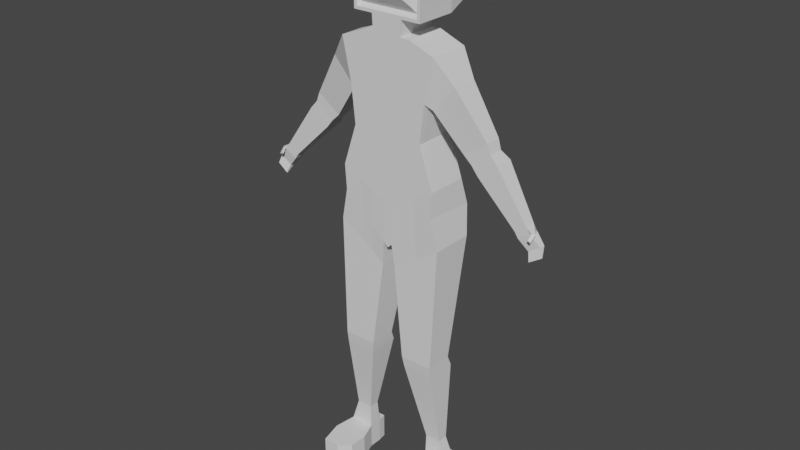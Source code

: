 # Source: blenderDefault.blend  (saved by Blender 2.80.75; exported with 4.5.12 LTS)
import bpy
from mathutils import Matrix  # noqa: F401  (used for matrix-valued properties, if any)

bpy.ops.wm.read_factory_settings(use_empty=True)
scene = bpy.context.scene
scene.name = 'Scene'

# ---- collections
col_collection = bpy.data.collections.new('Collection'); scene.collection.children.link(col_collection)

# ---- materials (node trees are filled in below, after node groups)
mat_none = bpy.data.materials.new('None')
mat_none.roughness = 1.0

# ---- material node trees
mat_none.use_nodes = True; mat_none.node_tree.nodes.clear()
_N = mat_none.node_tree.nodes; _L = mat_none.node_tree.links
n0 = _N.new('ShaderNodeBsdfPrincipled'); n0.name = 'Principled BSDF'; n0.location = (1200, 0)
n0.distribution = 'GGX'
n0.subsurface_method = 'RANDOM_WALK_SKIN'
n0.inputs[2].default_value = 1.0
n0.inputs[3].default_value = 1.45
n0.inputs[13].default_value = 0.8
n0.inputs[27].default_value = (0.0, 0.0, 0.0, 1.0)
n0.inputs[28].default_value = 1.0
n1 = _N.new('ShaderNodeOutputMaterial'); n1.name = 'Material Output'; n1.location = (1500, 0)
_L.new(n0.outputs[0], n1.inputs[0])
n1.is_active_output = True

# ---- world
world_world = bpy.data.worlds.new('World'); scene.world = world_world
world_world.use_nodes = True; world_world.node_tree.nodes.clear()
_N = world_world.node_tree.nodes; _L = world_world.node_tree.links
n0 = _N.new('ShaderNodeOutputWorld'); n0.name = 'World Output'; n0.location = (300, 300)
n1 = _N.new('ShaderNodeBackground'); n1.name = 'Background'; n1.location = (10, 300)
n1.inputs[0].default_value = (0.05088, 0.05088, 0.05088, 1.0)
_L.new(n1.outputs[0], n0.inputs[0])
n0.is_active_output = True
world_world.color = (0.05088, 0.05088, 0.05088)
world_world.use_sun_shadow = False
world_world.sun_shadow_jitter_overblur = 0.0

# ---- meshes
me_cube_cube_001 = bpy.data.meshes.new('Cube_Cube.001')
me_cube_cube_001.from_pydata([(0.4018, 2.759, 0.1726), (0.3009, 3.312, 0.1733), (0.4443, 2.759, -0.2159), (0.3009, 3.312, -0.1733), (0.4152, 2.966, -0.1759), (0.4152, 2.966, 0.1733), (0.4106, 3.972, 0.1733), (0.4106, 3.972, -0.1733), (0.19, 3.312, -0.1733), (0.2474, 2.62, 0.1639), (0.2474, 2.653, -0.2802), (0.19, 3.312, 0.1733), (0.2622, 2.884, 0.1733), (0.2622, 2.922, -0.2072), (0.2026, 4.054, -0.1733), (0.2026, 4.054, 0.1733), (0.3344, 3.623, -0.1733), (0.3344, 3.623, 0.1733), (0.2203, 3.639, 0.1733), (0.2203, 3.639, -0.1733), (0.5504, 3.776, 0.1083), (0.5504, 3.776, -0.1083), (0.367, 3.564, -0.1083), (0.367, 3.564, 0.1083), (1.142, 2.884, 0.04387), (1.142, 2.884, -0.04387), (1.046, 2.823, -0.04387), (1.046, 2.823, 0.04387), (0.8156, 3.331, -0.08229), (0.66, 3.21, -0.08229), (0.8156, 3.331, 0.041), (0.66, 3.21, 0.041), (0.5921, 3.272, -0.09266), (0.5921, 3.272, 0.04253), (0.7855, 3.409, -0.09266), (0.7855, 3.409, 0.04253), (0.875, 3.265, -0.1159), (0.875, 3.265, 0.04247), (0.7141, 3.143, -0.1159), (0.7141, 3.143, 0.04247), (0.0394, 2.491, -0.1836), (0.03025, 3.312, 0.1733), (0.04175, 2.769, 0.1733), (0.0322, 4.054, 0.1733), (0.03025, 3.312, -0.1733), (0.0394, 2.429, 0.1733), (0.04175, 2.869, -0.2116), (0.0322, 4.054, -0.1733), (0.03508, 3.639, 0.1733), (0.03508, 3.639, -0.1733), (0.4264, 1.477, 0.1805), (0.4264, 1.477, -0.0451), (0.317, 1.477, 0.1805), (0.1484, 1.477, 0.1805), (0.317, 1.477, -0.0451), (0.1484, 1.477, -0.0451), (0.46, 2.499, -0.2016), (0.2627, 2.37, -0.1995), (0.46, 2.499, 0.1603), (0.05592, 2.229, -0.1605), (0.05592, 2.229, 0.1605), (0.2627, 2.37, 0.1604), (0.4977, 0.5134, 0.0536), (0.4977, 0.5134, -0.0536), (0.3756, 0.5134, 0.0536), (0.2955, 0.5134, 0.0536), (0.3756, 0.5134, -0.0536), (0.2955, 0.5134, -0.0536), (0.4977, 0.3021, 0.0536), (0.4977, 0.3021, -0.0536), (0.3756, 0.3021, 0.0536), (0.2955, 0.3021, 0.0536), (0.3756, 0.3021, -0.0536), (0.2955, 0.3021, -0.0536), (0.3225, 1.387, -0.0855), (0.1621, 1.387, -0.0855), (0.4265, 1.387, -0.0855), (0.3225, 1.387, 0.1686), (0.4265, 1.387, 0.1686), (0.1621, 1.387, 0.1686), (0.1139, 3.312, -0.1733), (0.1484, 2.529, 0.1683), (0.1572, 2.896, -0.2093), (0.1213, 4.054, -0.1733), (0.1321, 3.639, -0.1733), (0.1484, 2.576, -0.2342), (0.1139, 3.312, 0.1733), (0.1572, 2.829, 0.1733), (0.1213, 4.054, 0.1733), (0.1321, 3.639, 0.1733), (0.2367, 1.477, 0.1805), (0.2367, 1.477, -0.0451), (0.1642, 2.303, 0.1604), (0.1642, 2.303, -0.1809), (0.3375, 0.5134, 0.0536), (0.3375, 0.5134, -0.0536), (0.3375, 0.3021, 0.0536), (0.3375, 0.3021, -0.0536), (0.2461, 1.387, 0.1686), (0.2461, 1.387, -0.0855), (0.0322, 4.206, 0.1733), (0.1296, 4.206, 0.1733), (0.0322, 4.181, -0.1733), (0.1296, 4.181, -0.1733), (0.0322, 4.723, 0.1733), (0.1296, 4.723, 0.1733), (0.0322, 4.747, -0.1733), (0.1296, 4.747, -0.1733), (0.2929, 4.181, -0.1733), (0.2929, 4.747, -0.1733), (0.2685, 4.206, 0.1733), (0.2685, 4.723, 0.1733), (0.2552, 4.241, -0.3808), (0.2552, 4.688, -0.3808), (0.04937, 4.241, -0.3808), (0.1263, 4.241, -0.3808), (0.1263, 4.688, -0.3808), (0.04937, 4.688, -0.3808), (0.0322, 4.747, 0.1733), (0.0322, 4.181, 0.1733), (0.1296, 4.181, 0.1733), (0.1296, 4.747, 0.1733), (0.2929, 4.747, 0.1733), (0.2929, 4.181, 0.1733), (0.1271, 4.694, 0.1425), (0.1271, 4.235, 0.1425), (0.04067, 4.694, 0.1425), (0.04067, 4.235, 0.1425), (0.2504, 4.694, 0.1425), (0.2504, 4.235, 0.1425), (0.1224, 4.646, 0.1771), (0.1224, 4.283, 0.1771), (0.05406, 4.646, 0.1771), (0.05406, 4.283, 0.1771), (0.2198, 4.646, 0.1771), (0.2198, 4.283, 0.1771), (0.09589, 4.584, 0.2181), (0.09589, 4.345, 0.2181), (0.05087, 4.584, 0.2181), (0.05087, 4.345, 0.2181), (0.1601, 4.584, 0.2181), (0.1601, 4.345, 0.2181), (1.17, 2.839, -0.04387), (1.17, 2.839, 0.04387), (1.075, 2.778, 0.04387), (1.075, 2.778, -0.04387), (1.272, 2.686, 0.02762), (1.272, 2.687, 0.03932), (1.176, 2.628, 0.04954), (1.176, 2.627, 0.03785), (1.205, 2.804, 0.08691), (1.184, 2.815, 0.08722), (1.2, 2.793, 0.07759), (1.178, 2.805, 0.07791), (1.25, 2.755, -0.02324), (1.154, 2.694, -0.02324), (1.25, 2.755, 0.02324), (1.154, 2.694, 0.02324), (1.211, 2.849, 0.0335), (1.205, 2.829, 0.0285), (1.181, 2.838, 0.0481), (1.187, 2.857, 0.0531), (0.3756, 0.5134, 0.4352), (0.4753, 0.5134, 0.4352), (0.3375, 0.5134, 0.4352), (0.3756, 0.3021, 0.4352), (0.4753, 0.3021, 0.4352), (0.3375, 0.3021, 0.4352), (0.2452, 0.3021, 0.3593), (0.2452, 0.5134, 0.3593), (0.361, 0.7111, -0.03379), (0.4336, 0.7111, -0.03379), (0.361, 0.7111, 0.0526), (0.3005, 0.7111, -0.03379), (0.4336, 0.7111, 0.0526), (0.3005, 0.7111, 0.0526), (0.3322, 0.7111, 0.0526), (0.3322, 0.7111, -0.03379), (0.378, 0.5134, 0.2444), (0.3287, 0.5134, 0.2444), (0.5215, 0.3021, 0.2444), (0.378, 0.3021, 0.2444), (0.3287, 0.3021, 0.2444), (0.2418, 0.3021, 0.2064), (0.2418, 0.5134, 0.2064), (0.5215, 0.5134, 0.2444), (0.4799, 0.5134, -0.1273), (0.3758, 0.5134, -0.1273), (0.4799, 0.3021, -0.1273), (0.3432, 0.5134, -0.1273), (0.3074, 0.5134, -0.1273), (0.3758, 0.3021, -0.1273), (0.3432, 0.3021, -0.1273), (0.3074, 0.3021, -0.1273), (-0.4018, 2.759, 0.1726), (-0.3009, 3.312, 0.1733), (-0.4443, 2.759, -0.2159), (-0.3009, 3.312, -0.1733), (0.0, 2.486, -0.1623), (0.0, 3.312, -0.1733), (0.0, 2.393, 0.1733), (0.0, 3.312, 0.1733), (-0.4152, 2.966, -0.1759), (-0.4152, 2.966, 0.1733), (0.0, 2.746, 0.1733), (0.0, 2.843, -0.203), (-0.4106, 3.972, 0.1733), (-0.4106, 3.972, -0.1733), (0.0, 4.054, -0.1733), (0.0, 4.054, 0.1733), (-0.19, 3.312, -0.1733), (-0.2474, 2.62, 0.1639), (-0.2474, 2.653, -0.2802), (-0.19, 3.312, 0.1733), (-0.2622, 2.884, 0.1733), (-0.2622, 2.922, -0.2072), (-0.2026, 4.054, -0.1733), (-0.2026, 4.054, 0.1733), (0.0, 3.639, -0.1733), (-0.3344, 3.623, -0.1733), (-0.3344, 3.623, 0.1733), (0.0, 3.639, 0.1733), (-0.2203, 3.639, 0.1733), (-0.2203, 3.639, -0.1733), (-0.5504, 3.776, 0.1083), (-0.5504, 3.776, -0.1083), (-0.367, 3.564, -0.1083), (-0.367, 3.564, 0.1083), (-1.142, 2.884, 0.04387), (-1.142, 2.884, -0.04387), (-1.046, 2.823, -0.04387), (-1.046, 2.823, 0.04387), (-0.8156, 3.331, -0.08229), (-0.66, 3.21, -0.08229), (-0.8156, 3.331, 0.041), (-0.66, 3.21, 0.041), (-0.5921, 3.272, -0.09266), (-0.5921, 3.272, 0.04253), (-0.7855, 3.409, -0.09266), (-0.7855, 3.409, 0.04253), (-0.875, 3.265, -0.1159), (-0.875, 3.265, 0.04247), (-0.7141, 3.143, -0.1159), (-0.7141, 3.143, 0.04247), (-0.0394, 2.491, -0.1836), (-0.03025, 3.312, 0.1733), (-0.04175, 2.769, 0.1733), (-0.0322, 4.054, 0.1733), (-0.03025, 3.312, -0.1733), (-0.0394, 2.429, 0.1733), (-0.04175, 2.869, -0.2116), (-0.0322, 4.054, -0.1733), (-0.03508, 3.639, 0.1733), (-0.03508, 3.639, -0.1733), (-0.4264, 1.477, 0.1805), (-0.4264, 1.477, -0.0451), (-0.317, 1.477, 0.1805), (-0.1484, 1.477, 0.1805), (-0.317, 1.477, -0.0451), (-0.1484, 1.477, -0.0451), (-0.46, 2.499, -0.2016), (-0.2627, 2.37, -0.1995), (-0.46, 2.499, 0.1603), (-0.05592, 2.229, -0.1605), (-0.05592, 2.229, 0.1605), (-0.2627, 2.37, 0.1604), (-0.4977, 0.5134, 0.0536), (-0.4977, 0.5134, -0.0536), (-0.3756, 0.5134, 0.0536), (-0.2955, 0.5134, 0.0536), (-0.3756, 0.5134, -0.0536), (-0.2955, 0.5134, -0.0536), (-0.4977, 0.3021, 0.0536), (-0.4977, 0.3021, -0.0536), (-0.3756, 0.3021, 0.0536), (-0.2955, 0.3021, 0.0536), (-0.3756, 0.3021, -0.0536), (-0.2955, 0.3021, -0.0536), (-0.3225, 1.387, -0.0855), (-0.1621, 1.387, -0.0855), (-0.4265, 1.387, -0.0855), (-0.3225, 1.387, 0.1686), (-0.4265, 1.387, 0.1686), (-0.1621, 1.387, 0.1686), (-0.1139, 3.312, -0.1733), (-0.1484, 2.529, 0.1683), (-0.1572, 2.896, -0.2093), (-0.1213, 4.054, -0.1733), (-0.1321, 3.639, -0.1733), (-0.1484, 2.576, -0.2342), (-0.1139, 3.312, 0.1733), (-0.1572, 2.829, 0.1733), (-0.1213, 4.054, 0.1733), (-0.1321, 3.639, 0.1733), (-0.2367, 1.477, 0.1805), (-0.2367, 1.477, -0.0451), (-0.1642, 2.303, 0.1604), (-0.1642, 2.303, -0.1809), (-0.3375, 0.5134, 0.0536), (-0.3375, 0.5134, -0.0536), (-0.3375, 0.3021, 0.0536), (-0.3375, 0.3021, -0.0536), (-0.2461, 1.387, 0.1686), (-0.2461, 1.387, -0.0855), (-0.0322, 4.206, 0.1733), (0.0, 4.206, 0.1733), (0.0, 4.181, -0.1733), (-0.1296, 4.206, 0.1733), (-0.0322, 4.181, -0.1733), (-0.1296, 4.181, -0.1733), (-0.0322, 4.723, 0.1733), (0.0, 4.723, 0.1733), (0.0, 4.747, -0.1733), (-0.1296, 4.723, 0.1733), (-0.0322, 4.747, -0.1733), (-0.1296, 4.747, -0.1733), (-0.2929, 4.181, -0.1733), (-0.2929, 4.747, -0.1733), (-0.2685, 4.206, 0.1733), (-0.2685, 4.723, 0.1733), (-0.2552, 4.241, -0.3808), (-0.2552, 4.688, -0.3808), (0.0, 4.241, -0.3808), (-0.04937, 4.241, -0.3808), (-0.1263, 4.241, -0.3808), (-0.1263, 4.688, -0.3808), (0.0, 4.688, -0.3808), (-0.04937, 4.688, -0.3808), (-0.0322, 4.747, 0.1733), (0.0, 4.747, 0.1733), (-0.0322, 4.181, 0.1733), (0.0, 4.181, 0.1733), (-0.1296, 4.181, 0.1733), (-0.1296, 4.747, 0.1733), (-0.2929, 4.747, 0.1733), (-0.2929, 4.181, 0.1733), (-0.1271, 4.694, 0.1425), (-0.1271, 4.235, 0.1425), (-0.04067, 4.694, 0.1425), (-0.04067, 4.235, 0.1425), (0.0, 4.694, 0.1425), (0.0, 4.235, 0.1425), (-0.2504, 4.694, 0.1425), (-0.2504, 4.235, 0.1425), (-0.1224, 4.646, 0.1771), (-0.1224, 4.283, 0.1771), (-0.05406, 4.646, 0.1771), (-0.05406, 4.283, 0.1771), (0.0, 4.646, 0.1771), (0.0, 4.283, 0.1771), (-0.2198, 4.646, 0.1771), (-0.2198, 4.283, 0.1771), (-0.09589, 4.584, 0.2181), (-0.09589, 4.345, 0.2181), (-0.05087, 4.584, 0.2181), (-0.05087, 4.345, 0.2181), (0.0, 4.584, 0.2181), (0.0, 4.345, 0.2181), (-0.1601, 4.584, 0.2181), (-0.1601, 4.345, 0.2181), (-1.17, 2.839, -0.04387), (-1.17, 2.839, 0.04387), (-1.075, 2.778, 0.04387), (-1.075, 2.778, -0.04387), (-1.272, 2.686, 0.02762), (-1.272, 2.687, 0.03932), (-1.176, 2.628, 0.04954), (-1.176, 2.627, 0.03785), (-1.205, 2.804, 0.08691), (-1.184, 2.815, 0.08722), (-1.2, 2.793, 0.07759), (-1.178, 2.805, 0.07791), (-1.25, 2.755, -0.02324), (-1.154, 2.694, -0.02324), (-1.25, 2.755, 0.02324), (-1.154, 2.694, 0.02324), (-1.211, 2.849, 0.0335), (-1.205, 2.829, 0.0285), (-1.181, 2.838, 0.0481), (-1.187, 2.857, 0.0531), (-0.3756, 0.5134, 0.4352), (-0.4753, 0.5134, 0.4352), (-0.3375, 0.5134, 0.4352), (-0.3756, 0.3021, 0.4352), (-0.4753, 0.3021, 0.4352), (-0.3375, 0.3021, 0.4352), (-0.2452, 0.3021, 0.3593), (-0.2452, 0.5134, 0.3593), (-0.361, 0.7111, -0.03379), (-0.4336, 0.7111, -0.03379), (-0.361, 0.7111, 0.0526), (-0.3005, 0.7111, -0.03379), (-0.4336, 0.7111, 0.0526), (-0.3005, 0.7111, 0.0526), (-0.3322, 0.7111, 0.0526), (-0.3322, 0.7111, -0.03379), (-0.378, 0.5134, 0.2444), (-0.3287, 0.5134, 0.2444), (-0.5215, 0.3021, 0.2444), (-0.378, 0.3021, 0.2444), (-0.3287, 0.3021, 0.2444), (-0.2418, 0.3021, 0.2064), (-0.2418, 0.5134, 0.2064), (-0.5215, 0.5134, 0.2444), (-0.4799, 0.5134, -0.1273), (-0.3758, 0.5134, -0.1273), (-0.4799, 0.3021, -0.1273), (-0.3432, 0.5134, -0.1273), (-0.3074, 0.5134, -0.1273), (-0.3758, 0.3021, -0.1273), (-0.3432, 0.3021, -0.1273), (-0.3074, 0.3021, -0.1273)], [], [(13, 8, 3, 4), (4, 3, 1, 5), (56, 58, 50, 51), (49, 218, 208, 47), (42, 41, 201, 204), (45, 42, 204, 200), (2, 4, 5, 0), (10, 13, 4, 2), (209, 43, 119, 331), (18, 17, 6, 15), (17, 16, 22, 23), (89, 18, 15, 88), (7, 14, 15, 6), (85, 82, 13, 10), (0, 5, 12, 9), (5, 1, 11, 12), (16, 19, 14, 7), (57, 56, 51, 54), (82, 80, 8, 13), (3, 8, 19, 16), (86, 11, 18, 89), (1, 3, 16, 17), (11, 1, 17, 18), (44, 199, 218, 49), (38, 36, 25, 26), (6, 17, 23, 20), (7, 6, 20, 21), (16, 7, 21, 22), (24, 27, 144, 143), (36, 37, 24, 25), (39, 38, 26, 27), (37, 39, 27, 24), (35, 33, 31, 30), (33, 32, 29, 31), (34, 35, 30, 28), (32, 34, 28, 29), (22, 21, 34, 32), (21, 20, 35, 34), (23, 22, 32, 33), (20, 23, 33, 35), (30, 31, 39, 37), (31, 29, 38, 39), (28, 30, 37, 36), (29, 28, 36, 38), (80, 44, 49, 84), (201, 41, 48, 221), (205, 199, 44, 46), (198, 40, 45, 200), (198, 205, 46, 40), (221, 48, 43, 209), (47, 208, 306, 102), (81, 87, 42, 45), (87, 86, 41, 42), (84, 49, 47, 83), (170, 171, 63, 66), (177, 170, 66, 95), (60, 59, 55, 53), (93, 57, 54, 91), (58, 61, 52, 50), (92, 60, 53, 90), (81, 45, 60, 92), (0, 9, 61, 58), (85, 10, 57, 93), (45, 40, 59, 60), (10, 2, 56, 57), (2, 0, 58, 56), (182, 181, 165, 167), (69, 72, 191, 188), (174, 172, 64, 62), (175, 173, 67, 65), (176, 175, 65, 94), (171, 174, 62, 63), (72, 69, 68, 70), (97, 72, 70, 96), (65, 67, 73, 71), (181, 180, 166, 165), (63, 62, 68, 69), (63, 69, 188, 186), (51, 50, 78, 76), (90, 53, 79, 98), (53, 55, 75, 79), (50, 52, 77, 78), (91, 54, 74, 99), (54, 51, 76, 74), (55, 91, 99, 75), (52, 90, 98, 77), (97, 73, 193, 192), (178, 179, 164, 162), (73, 97, 96, 71), (172, 176, 94, 64), (40, 85, 93, 59), (9, 81, 92, 61), (61, 92, 90, 52), (59, 93, 91, 55), (173, 177, 95, 67), (19, 84, 83, 14), (12, 11, 86, 87), (9, 12, 87, 81), (14, 83, 88, 15), (8, 80, 84, 19), (41, 86, 89, 48), (46, 44, 80, 82), (40, 46, 82, 85), (48, 89, 88, 43), (105, 104, 126, 124), (120, 103, 108, 123), (43, 88, 120, 119), (83, 47, 102, 103), (88, 83, 103, 120), (106, 312, 329, 118), (107, 106, 118, 121), (101, 110, 129, 125), (106, 107, 116, 117), (107, 109, 113, 116), (123, 108, 109, 122), (107, 121, 122, 109), (108, 103, 115, 112), (104, 311, 340, 126), (115, 114, 117, 116), (114, 322, 326, 117), (115, 116, 113, 112), (103, 102, 114, 115), (102, 306, 322, 114), (312, 106, 117, 326), (109, 108, 112, 113), (311, 104, 118, 329), (100, 305, 331, 119), (101, 100, 119, 120), (104, 105, 121, 118), (111, 110, 123, 122), (110, 101, 120, 123), (105, 111, 122, 121), (126, 340, 348, 132), (127, 125, 131, 133), (129, 128, 134, 135), (305, 100, 127, 341), (111, 105, 124, 128), (110, 111, 128, 129), (100, 101, 125, 127), (130, 132, 138, 136), (131, 135, 141, 137), (132, 348, 356, 138), (125, 129, 135, 131), (124, 126, 132, 130), (341, 127, 133, 349), (128, 124, 130, 134), (139, 137, 136, 138), (357, 139, 138, 356), (136, 137, 141, 140), (349, 133, 139, 357), (134, 130, 136, 140), (135, 134, 140, 141), (133, 131, 137, 139), (155, 154, 146, 149), (26, 25, 142, 145), (159, 158, 150, 152), (27, 26, 145, 144), (148, 149, 146, 147), (154, 156, 147, 146), (157, 155, 149, 148), (156, 157, 148, 147), (150, 151, 153, 152), (160, 159, 152, 153), (158, 161, 151, 150), (161, 160, 153, 151), (143, 144, 157, 156), (144, 145, 155, 157), (142, 143, 156, 154), (145, 142, 154, 155), (24, 143, 160, 161), (25, 24, 161, 158), (143, 142, 159, 160), (142, 25, 158, 159), (163, 162, 165, 166), (164, 169, 168, 167), (162, 164, 167, 165), (184, 183, 168, 169), (185, 178, 162, 163), (180, 185, 163, 166), (183, 182, 167, 168), (179, 184, 169, 164), (75, 99, 177, 173), (77, 98, 176, 172), (76, 78, 174, 171), (98, 79, 175, 176), (79, 75, 173, 175), (78, 77, 172, 174), (99, 74, 170, 177), (74, 76, 171, 170), (94, 65, 184, 179), (71, 96, 182, 183), (68, 62, 185, 180), (62, 64, 178, 185), (65, 71, 183, 184), (64, 94, 179, 178), (70, 68, 180, 181), (96, 70, 181, 182), (187, 186, 188, 191), (189, 187, 191, 192), (190, 189, 192, 193), (73, 67, 190, 193), (72, 97, 192, 191), (95, 66, 187, 189), (67, 95, 189, 190), (66, 63, 186, 187), (215, 202, 197, 210), (202, 203, 195, 197), (260, 255, 254, 262), (253, 251, 208, 218), (246, 204, 201, 245), (249, 200, 204, 246), (196, 194, 203, 202), (212, 196, 202, 215), (209, 331, 330, 247), (222, 217, 206, 220), (220, 227, 226, 219), (293, 292, 217, 222), (207, 206, 217, 216), (289, 212, 215, 286), (194, 211, 214, 203), (203, 214, 213, 195), (219, 207, 216, 223), (261, 258, 255, 260), (286, 215, 210, 284), (197, 219, 223, 210), (290, 293, 222, 213), (195, 220, 219, 197), (213, 222, 220, 195), (248, 253, 218, 199), (242, 230, 229, 240), (206, 224, 227, 220), (207, 225, 224, 206), (219, 226, 225, 207), (228, 361, 362, 231), (240, 229, 228, 241), (243, 231, 230, 242), (241, 228, 231, 243), (239, 234, 235, 237), (237, 235, 233, 236), (238, 232, 234, 239), (236, 233, 232, 238), (226, 236, 238, 225), (225, 238, 239, 224), (227, 237, 236, 226), (224, 239, 237, 227), (234, 241, 243, 235), (235, 243, 242, 233), (232, 240, 241, 234), (233, 242, 240, 232), (284, 288, 253, 248), (201, 221, 252, 245), (205, 250, 248, 199), (198, 200, 249, 244), (198, 244, 250, 205), (221, 209, 247, 252), (251, 308, 306, 208), (285, 249, 246, 291), (291, 246, 245, 290), (288, 287, 251, 253), (388, 270, 267, 389), (395, 299, 270, 388), (264, 257, 259, 263), (297, 295, 258, 261), (262, 254, 256, 265), (296, 294, 257, 264), (285, 296, 264, 249), (194, 262, 265, 211), (289, 297, 261, 212), (249, 264, 263, 244), (212, 261, 260, 196), (196, 260, 262, 194), (400, 385, 383, 399), (273, 406, 409, 276), (392, 266, 268, 390), (393, 269, 271, 391), (394, 298, 269, 393), (389, 267, 266, 392), (276, 274, 272, 273), (301, 300, 274, 276), (269, 275, 277, 271), (399, 383, 384, 398), (267, 273, 272, 266), (267, 404, 406, 273), (255, 280, 282, 254), (294, 302, 283, 257), (257, 283, 279, 259), (254, 282, 281, 256), (295, 303, 278, 258), (258, 278, 280, 255), (259, 279, 303, 295), (256, 281, 302, 294), (301, 410, 411, 277), (396, 380, 382, 397), (277, 275, 300, 301), (390, 268, 298, 394), (244, 263, 297, 289), (211, 265, 296, 285), (265, 256, 294, 296), (263, 259, 295, 297), (391, 271, 299, 395), (223, 216, 287, 288), (214, 291, 290, 213), (211, 285, 291, 214), (216, 217, 292, 287), (210, 223, 288, 284), (245, 252, 293, 290), (250, 286, 284, 248), (244, 289, 286, 250), (252, 247, 292, 293), (313, 336, 338, 310), (332, 335, 316, 309), (247, 330, 332, 292), (287, 309, 308, 251), (292, 332, 309, 287), (314, 328, 329, 312), (315, 333, 328, 314), (307, 337, 343, 318), (314, 327, 325, 315), (315, 325, 321, 317), (335, 334, 317, 316), (315, 317, 334, 333), (316, 320, 324, 309), (310, 338, 340, 311), (324, 325, 327, 323), (323, 327, 326, 322), (324, 320, 321, 325), (309, 324, 323, 308), (308, 323, 322, 306), (312, 326, 327, 314), (317, 321, 320, 316), (311, 329, 328, 310), (304, 330, 331, 305), (307, 332, 330, 304), (310, 328, 333, 313), (319, 334, 335, 318), (318, 335, 332, 307), (313, 333, 334, 319), (338, 346, 348, 340), (339, 347, 345, 337), (343, 351, 350, 342), (305, 341, 339, 304), (319, 342, 336, 313), (318, 343, 342, 319), (304, 339, 337, 307), (344, 352, 354, 346), (345, 353, 359, 351), (346, 354, 356, 348), (337, 345, 351, 343), (336, 344, 346, 338), (341, 349, 347, 339), (342, 350, 344, 336), (355, 354, 352, 353), (357, 356, 354, 355), (352, 358, 359, 353), (349, 357, 355, 347), (350, 358, 352, 344), (351, 359, 358, 350), (347, 355, 353, 345), (373, 367, 364, 372), (230, 363, 360, 229), (377, 370, 368, 376), (231, 362, 363, 230), (366, 365, 364, 367), (372, 364, 365, 374), (375, 366, 367, 373), (374, 365, 366, 375), (368, 370, 371, 369), (378, 371, 370, 377), (376, 368, 369, 379), (379, 369, 371, 378), (361, 374, 375, 362), (362, 375, 373, 363), (360, 372, 374, 361), (363, 373, 372, 360), (228, 379, 378, 361), (229, 376, 379, 228), (361, 378, 377, 360), (360, 377, 376, 229), (381, 384, 383, 380), (382, 385, 386, 387), (380, 383, 385, 382), (402, 387, 386, 401), (403, 381, 380, 396), (398, 384, 381, 403), (401, 386, 385, 400), (397, 382, 387, 402), (279, 391, 395, 303), (281, 390, 394, 302), (280, 389, 392, 282), (302, 394, 393, 283), (283, 393, 391, 279), (282, 392, 390, 281), (303, 395, 388, 278), (278, 388, 389, 280), (298, 397, 402, 269), (275, 401, 400, 300), (272, 398, 403, 266), (266, 403, 396, 268), (269, 402, 401, 275), (268, 396, 397, 298), (274, 399, 398, 272), (300, 400, 399, 274), (405, 409, 406, 404), (407, 410, 409, 405), (408, 411, 410, 407), (277, 411, 408, 271), (276, 409, 410, 301), (299, 407, 405, 270), (271, 408, 407, 299), (270, 405, 404, 267)])
me_cube_cube_001.materials.append(mat_none)
me_cube_cube_001.use_mirror_x = True
me_cube_cube_001.update()
me_cube_cube_001.normals_split_custom_set([tuple(v) for v in zip(*[iter([0.105, 0.07583, -0.9916, 0.105, 0.07583, -0.9916, 0.105, 0.07583, -0.9916, 0.105, 0.07583, -0.9916, 0.9495, 0.3137, 0.0, 0.9495, 0.3137, 0.0, 0.9495, 0.3137, 0.0, 0.9495, 0.3137, 0.0, 0.9995, -0.03288, 0.0, 0.9995, -0.03288, 0.0, 0.9995, -0.03288, 0.0, 0.9995, -0.03288, 0.0, 0.0, 2.406e-06, -1.0, 0.0, 2.406e-06, -1.0, 0.0, 2.406e-06, -1.0, 0.0, 2.406e-06, -1.0, 0.0, 0.0, 1.0, 0.0, 0.0, 1.0, 0.0, 0.0, 1.0, 0.0, 0.0, 1.0, 0.0, 0.0, 1.0, 0.0, 0.0, 1.0, 0.0, 0.0, 1.0, 0.0, 0.0, 1.0, 0.9978, 0.03195, 0.05751, 0.9978, 0.03195, 0.05751, 0.9978, 0.03195, 0.05751, 0.9978, 0.03195, 0.05751, 0.162, 0.2331, -0.9589, 0.162, 0.2331, -0.9589, 0.162, 0.2331, -0.9589, 0.162, 0.2331, -0.9589, 0.0, 0.0, 1.0, 0.0, 0.0, 1.0, 0.0, 0.0, 1.0, 0.0, 0.0, 1.0, -1.48e-08, 0.0, 1.0, -1.48e-08, 0.0, 1.0, -1.48e-08, 0.0, 1.0, -1.48e-08, 0.0, 1.0, -0.8736, -0.4867, 0.0, -0.8736, -0.4867, 0.0, -0.8736, -0.4867, 0.0, -0.8736, -0.4867, 0.0, 0.0, 0.0, 1.0, 0.0, 0.0, 1.0, 0.0, 0.0, 1.0, 0.0, 0.0, 1.0, 0.3672, 0.9301, 0.0, 0.3672, 0.9301, 0.0, 0.3672, 0.9301, 0.0, 0.3672, 0.9301, 0.0, -0.2874, 0.1685, -0.9429, -0.2874, 0.1685, -0.9429, -0.2874, 0.1685, -0.9429, -0.2874, 0.1685, -0.9429, -0.01355, -0.02064, 0.9997, -0.01355, -0.02064, 0.9997, -0.01355, -0.02064, 0.9997, -0.01355, -0.02064, 0.9997, 0.0, 0.0, 1.0, 0.0, 0.0, 1.0, 0.0, 0.0, 1.0, 0.0, 0.0, 1.0, 7.697e-07, 2.555e-06, -1.0, 7.697e-07, 2.555e-06, -1.0, 7.697e-07, 2.555e-06, -1.0, 7.697e-07, 2.555e-06, -1.0, 0.06011, -0.1594, -0.9854, 0.06011, -0.1594, -0.9854, 0.06011, -0.1594, -0.9854, 0.06011, -0.1594, -0.9854, -0.0005679, 0.08642, -0.9963, -0.0005679, 0.08642, -0.9963, -0.0005679, 0.08642, -0.9963, -0.0005679, 0.08642, -0.9963, 3.222e-08, 0.0, -1.0, 3.222e-08, 0.0, -1.0, 3.222e-08, 0.0, -1.0, 3.222e-08, 0.0, -1.0, 0.0, 0.0, 1.0, 0.0, 0.0, 1.0, 0.0, 0.0, 1.0, 0.0, 0.0, 1.0, 0.9943, -0.1069, 0.0, 0.9943, -0.1069, 0.0, 0.9943, -0.1069, 0.0, 0.9943, -0.1069, 0.0, 3.222e-08, 0.0, 1.0, 3.222e-08, 0.0, 1.0, 3.222e-08, 0.0, 1.0, 3.222e-08, 0.0, 1.0, 0.0, 0.0, -1.0, 0.0, 0.0, -1.0, 0.0, 0.0, -1.0, 0.0, 0.0, -1.0, 0.09029, -0.1261, -0.9879, 0.09029, -0.1261, -0.9879, 0.09029, -0.1261, -0.9879, 0.09029, -0.1261, -0.9879, 0.4015, -0.186, 0.8968, 0.4015, -0.186, 0.8968, 0.4015, -0.186, 0.8968, 0.4015, -0.186, 0.8968, 0.8135, 0.5816, -1.392e-06, 0.8135, 0.5816, -1.392e-06, 0.8135, 0.5816, -1.392e-06, 0.8135, 0.5816, -1.392e-06, 0.4015, -0.186, -0.8968, 0.4015, -0.186, -0.8968, 0.4015, -0.186, -0.8968, 0.4015, -0.186, -0.8968, 0.0, 0.0, 1.0, 0.0, 0.0, 1.0, 0.0, 0.0, 1.0, 0.0, 0.0, 1.0, 0.8195, 0.5731, 0.0, 0.8195, 0.5731, 0.0, 0.8195, 0.5731, 0.0, 0.8195, 0.5731, 0.0, -0.6936, -0.7204, 0.0, -0.6936, -0.7204, 0.0, -0.6936, -0.7204, 0.0, -0.6936, -0.7204, 0.0, -0.001781, 0.002486, 1.0, -0.001781, 0.002486, 1.0, -0.001781, 0.002486, 1.0, -0.001781, 0.002486, 1.0, 0.0106, -0.01434, 0.9998, 0.0106, -0.01434, 0.9998, 0.0106, -0.01434, 0.9998, 0.0106, -0.01434, 0.9998, -0.6732, -0.7395, 9.004e-07, -0.6732, -0.7395, 9.004e-07, -0.6732, -0.7395, 9.004e-07, -0.6732, -0.7395, 9.004e-07, 0.934, 0.3572, 0.0, 0.934, 0.3572, 0.0, 0.934, 0.3572, 0.0, 0.934, 0.3572, 0.0, 0.07158, -0.09678, -0.9927, 0.07158, -0.09678, -0.9927, 0.07158, -0.09678, -0.9927, 0.07158, -0.09678, -0.9927, 0.02674, -0.02885, -0.9992, 0.02674, -0.02885, -0.9992, 0.02674, -0.02885, -0.9992, 0.02674, -0.02885, -0.9992, 0.842, 0.5395, -1.555e-06, 0.842, 0.5395, -1.555e-06, 0.842, 0.5395, -1.555e-06, 0.842, 0.5395, -1.555e-06, -0.7925, -0.6098, -1.836e-06, -0.7925, -0.6098, -1.836e-06, -0.7925, -0.6098, -1.836e-06, -0.7925, -0.6098, -1.836e-06, 0.1108, -0.1196, 0.9866, 0.1108, -0.1196, 0.9866, 0.1108, -0.1196, 0.9866, 0.1108, -0.1196, 0.9866, -0.01023, 0.01331, 0.9999, -0.01023, 0.01331, 0.9999, -0.01023, 0.01331, 0.9999, -0.01023, 0.01331, 0.9999, -0.7804, -0.6253, 2.449e-06, -0.7804, -0.6253, 2.449e-06, -0.7804, -0.6253, 2.449e-06, -0.7804, -0.6253, 2.449e-06, 0.7402, 0.6724, 0.0, 0.7402, 0.6724, 0.0, 0.7402, 0.6724, 0.0, 0.7402, 0.6724, 0.0, -0.2192, 0.2851, -0.9331, -0.2192, 0.2851, -0.9331, -0.2192, 0.2851, -0.9331, -0.2192, 0.2851, -0.9331, 0.0, 0.0, -1.0, 0.0, 0.0, -1.0, 0.0, 0.0, -1.0, 0.0, 0.0, -1.0, 0.0, 0.0, 1.0, 0.0, 0.0, 1.0, 0.0, 0.0, 1.0, 0.0, 0.0, 1.0, -0.144, 0.07176, -0.987, -0.144, 0.07176, -0.987, -0.144, 0.07176, -0.987, -0.144, 0.07176, -0.987, 0.4166, -0.8872, -0.1982, 0.4166, -0.8872, -0.1982, 0.4166, -0.8872, -0.1982, 0.4166, -0.8872, -0.1982, -0.3153, -0.08738, -0.945, -0.3153, -0.08738, -0.945, -0.3153, -0.08738, -0.945, -0.3153, -0.08738, -0.945, 0.0, 0.0, 1.0, 0.0, 0.0, 1.0, 0.0, 0.0, 1.0, 0.0, 0.0, 1.0, 0.0, 0.0, -1.0, 0.0, 0.0, -1.0, 0.0, 0.0, -1.0, 0.0, 0.0, -1.0, 0.02783, -0.008197, 0.9996, 0.02783, -0.008197, 0.9996, 0.02783, -0.008197, 0.9996, 0.02783, -0.008197, 0.9996, 0.0, 0.0, 1.0, 0.0, 0.0, 1.0, 0.0, 0.0, 1.0, 0.0, 0.0, 1.0, 0.0, 2.406e-06, -1.0, 0.0, 2.406e-06, -1.0, 0.0, 2.406e-06, -1.0, 0.0, 2.406e-06, -1.0, 0.0, 0.09973, -0.995, 0.0, 0.09973, -0.995, 0.0, 0.09973, -0.995, 0.0, 0.09973, -0.995, 0.0, 0.09973, -0.995, 0.0, 0.09973, -0.995, 0.0, 0.09973, -0.995, 0.0, 0.09973, -0.995, -0.9925, -0.122, 0.0, -0.9925, -0.122, 0.0, -0.9925, -0.122, 0.0, -0.9925, -0.122, 0.0, -0.03888, -0.1691, -0.9848, -0.03888, -0.1691, -0.9848, -0.03888, -0.1691, -0.9848, -0.03888, -0.1691, -0.9848, -0.008485, 0.02097, 0.9997, -0.008485, 0.02097, 0.9997, -0.008485, 0.02097, 0.9997, -0.008485, 0.02097, 0.9997, -0.008961, 0.02448, 0.9997, -0.008961, 0.02448, 0.9997, -0.008961, 0.02448, 0.9997, -0.008961, 0.02448, 0.9997, 0.0581, -0.04412, 0.9973, 0.0581, -0.04412, 0.9973, 0.0581, -0.04412, 0.9973, 0.0581, -0.04412, 0.9973, -0.0007768, -0.0311, 0.9995, -0.0007768, -0.0311, 0.9995, -0.0007768, -0.0311, 0.9995, -0.0007768, -0.0311, 0.9995, -0.1395, -0.2393, -0.9609, -0.1395, -0.2393, -0.9609, -0.1395, -0.2393, -0.9609, -0.1395, -0.2393, -0.9609, -0.9974, -0.07139, -0.006547, -0.9974, -0.07139, -0.006547, -0.9974, -0.07139, -0.006547, -0.9974, -0.07139, -0.006547, 0.2427, -0.1536, -0.9579, 0.2427, -0.1536, -0.9579, 0.2427, -0.1536, -0.9579, 0.2427, -0.1536, -0.9579, 0.9884, 0.1409, 0.05611, 0.9884, 0.1409, 0.05611, 0.9884, 0.1409, 0.05611, 0.9884, 0.1409, 0.05611, 0.0, -1.0, 0.0, 0.0, -1.0, 0.0, 0.0, -1.0, 0.0, 0.0, -1.0, 0.0, 0.0, -1.0, 4.474e-07, 0.0, -1.0, 4.474e-07, 0.0, -1.0, 4.474e-07, 0.0, -1.0, 4.474e-07, 0.0, 0.005055, 1.0, 0.0, 0.005055, 1.0, 0.0, 0.005055, 1.0, 0.0, 0.005055, 1.0, -0.9997, 0.02546, 0.0, -0.9997, 0.02546, 0.0, -0.9997, 0.02546, 0.0, -0.9997, 0.02546, 0.0, 0.0, 0.005055, 1.0, 0.0, 0.005055, 1.0, 0.0, 0.005055, 1.0, 0.0, 0.005055, 1.0, 0.9512, 0.3086, 0.0, 0.9512, 0.3086, 0.0, 0.9512, 0.3086, 0.0, 0.9512, 0.3086, 0.0, 0.0, -1.0, -2.848e-07, 0.0, -1.0, -2.848e-07, 0.0, -1.0, -2.848e-07, 0.0, -1.0, -2.848e-07, 0.0, -1.0, 0.0, 0.0, -1.0, 0.0, 0.0, -1.0, 0.0, 0.0, -1.0, 0.0, -1.0, 0.0, 0.0, -1.0, 0.0, 0.0, -1.0, 0.0, 0.0, -1.0, 0.0, 0.0, 0.0, -1.0, 8.028e-08, 0.0, -1.0, 8.028e-08, 0.0, -1.0, 8.028e-08, 0.0, -1.0, 8.028e-08, 1.0, 0.0, 0.0, 1.0, 0.0, 0.0, 1.0, 0.0, 0.0, 1.0, 0.0, 0.0, 0.972, 0.0, -0.2351, 0.972, 0.0, -0.2351, 0.972, 0.0, -0.2351, 0.972, 0.0, -0.2351, 1.0, 0.001299, 0.0, 1.0, 0.001299, 0.0, 1.0, 0.001299, 0.0, 1.0, 0.001299, 0.0, 0.0, -0.1306, 0.9914, 0.0, -0.1306, 0.9914, 0.0, -0.1306, 0.9914, 0.0, -0.1306, 0.9914, -0.9885, -0.151, 0.0, -0.9885, -0.151, 0.0, -0.9885, -0.151, 0.0, -0.9885, -0.151, 0.0, 0.0, -0.1306, 0.9914, 0.0, -0.1306, 0.9914, 0.0, -0.1306, 0.9914, 0.0, -0.1306, 0.9914, 0.0, 0.4095, -0.9123, 0.0, 0.4095, -0.9123, 0.0, 0.4095, -0.9123, 0.0, 0.4095, -0.9123, 0.0, 0.4095, -0.9123, 0.0, 0.4095, -0.9123, 0.0, 0.4095, -0.9123, 0.0, 0.4095, -0.9123, 0.0, 0.4095, -0.9123, 0.0, 0.4095, -0.9123, 0.0, 0.4095, -0.9123, 0.0, 0.4095, -0.9123, 0.0, -0.1306, 0.9914, 0.0, -0.1306, 0.9914, 0.0, -0.1306, 0.9914, 0.0, -0.1306, 0.9914, 0.0, -1.0, 3.252e-07, 0.0, -1.0, 3.252e-07, 0.0, -1.0, 3.252e-07, 0.0, -1.0, 3.252e-07, 0.0, 1.0, 0.0, 0.0, 1.0, 0.0, 0.0, 1.0, 0.0, 0.0, 1.0, 0.0, 0.0, -1.0, 0.0, 0.0, -1.0, 0.0, 0.0, -1.0, 0.0, 0.0, -1.0, 0.0, 0.0, 0.005055, 1.0, 0.0, 0.005055, 1.0, 0.0, 0.005055, 1.0, 0.0, 0.005055, 1.0, -0.2062, -0.1506, -0.9669, -0.2062, -0.1506, -0.9669, -0.2062, -0.1506, -0.9669, -0.2062, -0.1506, -0.9669, 0.03994, -0.02134, 0.999, 0.03994, -0.02134, 0.999, 0.03994, -0.02134, 0.999, 0.03994, -0.02134, 0.999, -0.008319, 0.02277, 0.9997, -0.008319, 0.02277, 0.9997, -0.008319, 0.02277, 0.9997, -0.008319, 0.02277, 0.9997, -0.04193, -0.1613, -0.986, -0.04193, -0.1613, -0.986, -0.04193, -0.1613, -0.986, -0.04193, -0.1613, -0.986, 0.0, 0.09973, -0.995, 0.0, 0.09973, -0.995, 0.0, 0.09973, -0.995, 0.0, 0.09973, -0.995, 0.0, 2.406e-06, -1.0, 0.0, 2.406e-06, -1.0, 0.0, 2.406e-06, -1.0, 0.0, 2.406e-06, -1.0, 0.0, 0.0, 1.0, 0.0, 0.0, 1.0, 0.0, 0.0, 1.0, 0.0, 0.0, 1.0, 0.04131, -0.02713, 0.9988, 0.04131, -0.02713, 0.9988, 0.04131, -0.02713, 0.9988, 0.04131, -0.02713, 0.9988, 0.0, 1.0, 0.0, 0.0, 1.0, 0.0, 0.0, 1.0, 0.0, 0.0, 1.0, 0.0, 0.0, 0.0, -1.0, 0.0, 0.0, -1.0, 0.0, 0.0, -1.0, 0.0, 0.0, -1.0, 0.0, 0.0, 1.0, 0.0, 0.0, 1.0, 0.0, 0.0, 1.0, 0.0, 0.0, 1.0, -0.0005433, 0.08621, -0.9963, -0.0005433, 0.08621, -0.9963, -0.0005433, 0.08621, -0.9963, -0.0005433, 0.08621, -0.9963, -0.21, -0.0008485, -0.9777, -0.21, -0.0008485, -0.9777, -0.21, -0.0008485, -0.9777, -0.21, -0.0008485, -0.9777, 0.0, 0.0, 1.0, 0.0, 0.0, 1.0, 0.0, 0.0, 1.0, 0.0, 0.0, 1.0, 0.0, -0.7274, 0.6862, 0.0, -0.7274, 0.6862, 0.0, -0.7274, 0.6862, 0.0, -0.7274, 0.6862, 0.0, -1.0, 0.0, 0.0, -1.0, 0.0, 0.0, -1.0, 0.0, 0.0, -1.0, 0.0, 0.0, 0.0, 1.0, 0.0, 0.0, 1.0, 0.0, 0.0, 1.0, 0.0, 0.0, 1.0, 0.0, 0.0, -1.0, 0.0, 0.0, -1.0, 0.0, 0.0, -1.0, 0.0, 0.0, -1.0, 0.9979, -0.06516, 0.0, 0.9979, -0.06516, 0.0, 0.9979, -0.06516, 0.0, 0.9979, -0.06516, 0.0, 0.0, 1.0, 0.0, 0.0, 1.0, 0.0, 0.0, 1.0, 0.0, 0.0, 1.0, 0.0, 0.0, 1.0, 0.0, 0.0, 1.0, 0.0, 0.0, 1.0, 0.0, 0.0, 1.0, 0.0, 0.0, 0.7274, 0.6862, 0.0, 0.7274, 0.6862, 0.0, 0.7274, 0.6862, 0.0, 0.7274, 0.6862, 0.0, 0.9611, -0.2761, 0.0, 0.9611, -0.2761, 0.0, 0.9611, -0.2761, 0.0, 0.9611, -0.2761, 0.0, 0.9611, -0.2761, 0.0, 0.9611, -0.2761, 0.0, 0.9611, -0.2761, 0.0, 0.9611, -0.2761, 1.0, 0.0, 0.0, 1.0, 0.0, 0.0, 1.0, 0.0, 0.0, 1.0, 0.0, 0.0, 0.0, 1.0, 0.0, 0.0, 1.0, 0.0, 0.0, 1.0, 0.0, 0.0, 1.0, 0.0, 0.0, -0.9611, -0.2761, 0.0, -0.9611, -0.2761, 0.0, -0.9611, -0.2761, 0.0, -0.9611, -0.2761, 0.0, -0.7274, 0.6862, 0.0, -0.7274, 0.6862, 0.0, -0.7274, 0.6862, 0.0, -0.7274, 0.6862, 0.0, 0.0, -1.0, 0.0, 0.0, -1.0, 0.0, 0.0, -1.0, 0.0, 0.0, -1.0, 0.0, 0.0, -1.0, 0.0, 0.0, -1.0, 0.0, 0.0, -1.0, 0.0, 0.0, -1.0, 0.0, 0.0, -1.0, 0.0, 0.0, -1.0, 0.0, 0.0, -1.0, 0.0, 0.0, -1.0, 0.0, -0.9611, -0.2761, 0.0, -0.9611, -0.2761, 0.0, -0.9611, -0.2761, 0.0, -0.9611, -0.2761, 0.0, -0.9611, -0.2761, 0.0, -0.9611, -0.2761, 0.0, -0.9611, -0.2761, 0.0, -0.9611, -0.2761, 0.0, 0.9611, -0.2761, 0.0, 0.9611, -0.2761, 0.0, 0.9611, -0.2761, 0.0, 0.9611, -0.2761, 0.9838, 0.0, -0.1791, 0.9838, 0.0, -0.1791, 0.9838, 0.0, -0.1791, 0.9838, 0.0, -0.1791, 0.0, 0.0, 1.0, 0.0, 0.0, 1.0, 0.0, 0.0, 1.0, 0.0, 0.0, 1.0, 0.0, 0.0, 1.0, 0.0, 0.0, 1.0, 0.0, 0.0, 1.0, 0.0, 0.0, 1.0, 0.0, 0.0, 1.0, 0.0, 0.0, 1.0, 0.0, 0.0, 1.0, 0.0, 0.0, 1.0, 0.0, 0.0, 1.0, 0.0, 0.0, 1.0, 0.0, 0.0, 1.0, 0.0, 0.0, 1.0, 0.0, 0.0, 1.0, 0.0, 0.0, 1.0, 0.0, 0.0, 1.0, 0.0, 0.0, 1.0, 0.0, 0.0, 1.0, 0.0, 0.0, 1.0, 0.0, 0.0, 1.0, 0.0, 0.0, 1.0, 0.0, 0.0, 1.0, 0.0, 0.0, 1.0, 0.0, 0.0, 1.0, 0.0, 0.0, 1.0, 0.0, 0.5837, 0.812, 0.0, 0.5837, 0.812, 0.0, 0.5837, 0.812, 0.0, 0.5837, 0.812, 0.0, -0.5837, 0.812, 0.0, -0.5837, 0.812, 0.0, -0.5837, 0.812, 0.0, -0.5837, 0.812, 0.7491, 0.0, 0.6624, 0.7491, 0.0, 0.6624, 0.7491, 0.0, 0.6624, 0.7491, 0.0, 0.6624, 0.0, 0.7274, 0.6862, 0.0, 0.7274, 0.6862, 0.0, 0.7274, 0.6862, 0.0, 0.7274, 0.6862, 0.0, -0.7274, 0.6862, 0.0, -0.7274, 0.6862, 0.0, -0.7274, 0.6862, 0.0, -0.7274, 0.6862, -0.8623, 0.0, 0.5063, -0.8623, 0.0, 0.5063, -0.8623, 0.0, 0.5063, -0.8623, 0.0, 0.5063, 0.0, 0.7274, 0.6862, 0.0, 0.7274, 0.6862, 0.0, 0.7274, 0.6862, 0.0, 0.7274, 0.6862, 0.0, 0.5526, 0.8334, 0.0, 0.5526, 0.8334, 0.0, 0.5526, 0.8334, 0.0, 0.5526, 0.8334, 0.0, -0.5526, 0.8334, 0.0, -0.5526, 0.8334, 0.0, -0.5526, 0.8334, 0.0, -0.5526, 0.8334, 0.0, 0.5526, 0.8334, 0.0, 0.5526, 0.8334, 0.0, 0.5526, 0.8334, 0.0, 0.5526, 0.8334, 0.0, -0.5837, 0.812, 0.0, -0.5837, 0.812, 0.0, -0.5837, 0.812, 0.0, -0.5837, 0.812, 0.0, 0.5837, 0.812, 0.0, 0.5837, 0.812, 0.0, 0.5837, 0.812, 0.0, 0.5837, 0.812, 0.0, -0.5837, 0.812, 0.0, -0.5837, 0.812, 0.0, -0.5837, 0.812, 0.0, -0.5837, 0.812, 0.0, 0.5837, 0.812, 0.0, 0.5837, 0.812, 0.0, 0.5837, 0.812, 0.0, 0.5837, 0.812, 0.0, 0.0, 1.0, 0.0, 0.0, 1.0, 0.0, 0.0, 1.0, 0.0, 0.0, 1.0, 0.0, 0.0, 1.0, 0.0, 0.0, 1.0, 0.0, 0.0, 1.0, 0.0, 0.0, 1.0, 0.0, 0.0, 1.0, 0.0, 0.0, 1.0, 0.0, 0.0, 1.0, 0.0, 0.0, 1.0, 0.0, -0.5526, 0.8334, 0.0, -0.5526, 0.8334, 0.0, -0.5526, 0.8334, 0.0, -0.5526, 0.8334, 0.0, 0.5526, 0.8334, 0.0, 0.5526, 0.8334, 0.0, 0.5526, 0.8334, 0.0, 0.5526, 0.8334, 0.5661, 0.0, 0.8244, 0.5661, 0.0, 0.8244, 0.5661, 0.0, 0.8244, 0.5661, 0.0, 0.8244, 0.0, -0.5526, 0.8334, 0.0, -0.5526, 0.8334, 0.0, -0.5526, 0.8334, 0.0, -0.5526, 0.8334, 0.2987, -0.5454, -0.7832, 0.2987, -0.5454, -0.7832, 0.2987, -0.5454, -0.7832, 0.2987, -0.5454, -0.7832, -3.836e-08, 0.0, -1.0, -3.836e-08, 0.0, -1.0, -3.836e-08, 0.0, -1.0, -3.836e-08, 0.0, -1.0, 0.9445, -0.3009, -0.1319, 0.9445, -0.3009, -0.1319, 0.9445, -0.3009, -0.1319, 0.9445, -0.3009, -0.1319, -0.8425, -0.5387, 0.0, -0.8425, -0.5387, 0.0, -0.8425, -0.5387, 0.0, -0.8425, -0.5387, 0.0, 0.5251, -0.846, 0.09241, 0.5251, -0.846, 0.09241, 0.5251, -0.846, 0.09241, 0.5251, -0.846, 0.09241, 0.9514, 0.308, -0.008968, 0.9514, 0.308, -0.008968, 0.9514, 0.308, -0.008968, 0.9514, 0.308, -0.008968, -0.9524, -0.3047, 0.008904, -0.9524, -0.3047, 0.008904, -0.9524, -0.3047, 0.008904, -0.9524, -0.3047, 0.008904, -0.1145, 0.2652, 0.9574, -0.1145, 0.2652, 0.9574, -0.1145, 0.2652, 0.9574, -0.1145, 0.2652, 0.9574, -0.2876, -0.5485, 0.7851, -0.2876, -0.5485, 0.7851, -0.2876, -0.5485, 0.7851, -0.2876, -0.5485, 0.7851, -0.526, -0.6102, -0.5924, -0.526, -0.6102, -0.5924, -0.526, -0.6102, -0.5924, -0.526, -0.6102, -0.5924, 0.5257, 0.5762, 0.6258, 0.5257, 0.5762, 0.6258, 0.5257, 0.5762, 0.6258, 0.5257, 0.5762, 0.6258, -0.9423, 0.2648, 0.2049, -0.9423, 0.2648, 0.2049, -0.9423, 0.2648, 0.2049, -0.9423, 0.2648, 0.2049, 0.09644, -0.1508, 0.9838, 0.09644, -0.1508, 0.9838, 0.09644, -0.1508, 0.9838, 0.09644, -0.1508, 0.9838, -0.7272, -0.6864, 0.0, -0.7272, -0.6864, 0.0, -0.7272, -0.6864, 0.0, -0.7272, -0.6864, 0.0, 0.7272, 0.6864, 0.0, 0.7272, 0.6864, 0.0, 0.7272, 0.6864, 0.0, 0.7272, 0.6864, 0.0, 0.09644, -0.1508, -0.9838, 0.09644, -0.1508, -0.9838, 0.09644, -0.1508, -0.9838, 0.09644, -0.1508, -0.9838, -0.316, -0.1856, 0.9304, -0.316, -0.1856, 0.9304, -0.316, -0.1856, 0.9304, -0.316, -0.1856, 0.9304, 0.4577, 0.8884, 0.0343, 0.4577, 0.8884, 0.0343, 0.4577, 0.8884, 0.0343, 0.4577, 0.8884, 0.0343, -0.2606, -0.9653, 0.01564, -0.2606, -0.9653, 0.01564, -0.2606, -0.9653, 0.01564, -0.2606, -0.9653, 0.01564, 0.818, 0.3301, -0.4711, 0.818, 0.3301, -0.4711, 0.818, 0.3301, -0.4711, 0.818, 0.3301, -0.4711, 0.0, 0.0, 1.0, 0.0, 0.0, 1.0, 0.0, 0.0, 1.0, 0.0, 0.0, 1.0, -0.6354, 0.0, 0.7722, -0.6354, 0.0, 0.7722, -0.6354, 0.0, 0.7722, -0.6354, 0.0, 0.7722, 0.0, 0.0, 1.0, 0.0, 0.0, 1.0, 0.0, 0.0, 1.0, 0.0, 0.0, 1.0, -0.9997, 0.0, 0.02253, -0.9997, 0.0, 0.02253, -0.9997, 0.0, 0.02253, -0.9997, 0.0, 0.02253, 0.0, 1.0, 1.606e-07, 0.0, 1.0, 1.606e-07, 0.0, 1.0, 1.606e-07, 0.0, 1.0, 1.606e-07, 0.9719, 0.0, 0.2353, 0.9719, 0.0, 0.2353, 0.9719, 0.0, 0.2353, 0.9719, 0.0, 0.2353, 0.0, -1.0, 0.0, 0.0, -1.0, 0.0, 0.0, -1.0, 0.0, 0.0, -1.0, 0.0, 0.0, 1.0, 2.477e-07, 0.0, 1.0, 2.477e-07, 0.0, 1.0, 2.477e-07, 0.0, 1.0, 2.477e-07, 0.0, -0.07629, -0.9971, 0.0, -0.07629, -0.9971, 0.0, -0.07629, -0.9971, 0.0, -0.07629, -0.9971, 0.0, -0.1692, 0.9856, 0.0, -0.1692, 0.9856, 0.0, -0.1692, 0.9856, 0.0, -0.1692, 0.9856, 0.9999, 0.01047, 0.0, 0.9999, 0.01047, 0.0, 0.9999, 0.01047, 0.0, 0.9999, 0.01047, 0.0, 0.0, -0.1692, 0.9856, 0.0, -0.1692, 0.9856, 0.0, -0.1692, 0.9856, 0.0, -0.1692, 0.9856, -0.9797, -0.2007, 0.0, -0.9797, -0.2007, 0.0, -0.9797, -0.2007, 0.0, -0.9797, -0.2007, 0.0, 0.0, -0.1692, 0.9856, 0.0, -0.1692, 0.9856, 0.0, -0.1692, 0.9856, 0.0, -0.1692, 0.9856, 0.0, -0.07629, -0.9971, 0.0, -0.07629, -0.9971, 0.0, -0.07629, -0.9971, 0.0, -0.07629, -0.9971, 0.0, -0.07629, -0.9971, 0.0, -0.07629, -0.9971, 0.0, -0.07629, -0.9971, 0.0, -0.07629, -0.9971, 0.0, 1.0, 0.0, 0.0, 1.0, 0.0, 0.0, 1.0, 0.0, 0.0, 1.0, 0.0, 0.0, -1.0, 0.0, 0.0, -1.0, 0.0, 0.0, -1.0, 0.0, 0.0, -1.0, 0.0, 0.9923, 0.0, -0.1241, 0.9923, 0.0, -0.1241, 0.9923, 0.0, -0.1241, 0.9923, 0.0, -0.1241, 0.0, 1.0, 0.0, 0.0, 1.0, 0.0, 0.0, 1.0, 0.0, 0.0, 1.0, 0.0, -0.9434, 0.0, -0.3317, -0.9434, 0.0, -0.3317, -0.9434, 0.0, -0.3317, -0.9434, 0.0, -0.3317, 0.0, 1.0, 0.0, 0.0, 1.0, 0.0, 0.0, 1.0, 0.0, 0.0, 1.0, 0.0, 0.0, -1.0, 0.0, 0.0, -1.0, 0.0, 0.0, -1.0, 0.0, 0.0, -1.0, 0.0, 0.0, -1.0, -1.115e-07, 0.0, -1.0, -1.115e-07, 0.0, -1.0, -1.115e-07, 0.0, -1.0, -1.115e-07, 0.0, 0.0, -1.0, 0.0, 0.0, -1.0, 0.0, 0.0, -1.0, 0.0, 0.0, -1.0, 0.0, 0.0, -1.0, 0.0, 0.0, -1.0, 0.0, 0.0, -1.0, 0.0, 0.0, -1.0, 0.0, 0.0, -1.0, 0.0, 0.0, -1.0, 0.0, 0.0, -1.0, 0.0, 0.0, -1.0, -0.9871, 0.0, -0.1599, -0.9871, 0.0, -0.1599, -0.9871, 0.0, -0.1599, -0.9871, 0.0, -0.1599, 0.0, -1.0, 0.0, 0.0, -1.0, 0.0, 0.0, -1.0, 0.0, 0.0, -1.0, 0.0, 0.0, 1.0, 7.154e-07, 0.0, 1.0, 7.154e-07, 0.0, 1.0, 7.154e-07, 0.0, 1.0, 7.154e-07, 0.0, 1.0, -6.504e-07, 0.0, 1.0, -6.504e-07, 0.0, 1.0, -6.504e-07, 0.0, 1.0, -6.504e-07, 0.0, 1.0, 4.474e-07, 0.0, 1.0, 4.474e-07, 0.0, 1.0, 4.474e-07, 0.0, 1.0, 4.474e-07, -0.105, 0.07583, -0.9916, -0.105, 0.07583, -0.9916, -0.105, 0.07583, -0.9916, -0.105, 0.07583, -0.9916, -0.9495, 0.3137, 0.0, -0.9495, 0.3137, 0.0, -0.9495, 0.3137, 0.0, -0.9495, 0.3137, 0.0, -0.9995, -0.03288, 0.0, -0.9995, -0.03288, 0.0, -0.9995, -0.03288, 0.0, -0.9995, -0.03288, 0.0, 0.0, 2.406e-06, -1.0, 0.0, 2.406e-06, -1.0, 0.0, 2.406e-06, -1.0, 0.0, 2.406e-06, -1.0, 0.0, 0.0, 1.0, 0.0, 0.0, 1.0, 0.0, 0.0, 1.0, 0.0, 0.0, 1.0, -9.965e-08, 0.0, 1.0, -9.965e-08, 0.0, 1.0, -9.965e-08, 0.0, 1.0, -9.965e-08, 0.0, 1.0, -0.9978, 0.03195, 0.05751, -0.9978, 0.03195, 0.05751, -0.9978, 0.03195, 0.05751, -0.9978, 0.03195, 0.05751, -0.162, 0.2331, -0.9589, -0.162, 0.2331, -0.9589, -0.162, 0.2331, -0.9589, -0.162, 0.2331, -0.9589, 0.0, 0.0, 1.0, 0.0, 0.0, 1.0, 0.0, 0.0, 1.0, 0.0, 0.0, 1.0, 0.0, 0.0, 1.0, 0.0, 0.0, 1.0, 0.0, 0.0, 1.0, 0.0, 0.0, 1.0, 0.8736, -0.4867, 0.0, 0.8736, -0.4867, 0.0, 0.8736, -0.4867, 0.0, 0.8736, -0.4867, 0.0, 0.0, 0.0, 1.0, 0.0, 0.0, 1.0, 0.0, 0.0, 1.0, 0.0, 0.0, 1.0, -0.3672, 0.9301, 0.0, -0.3672, 0.9301, 0.0, -0.3672, 0.9301, 0.0, -0.3672, 0.9301, 0.0, 0.2874, 0.1685, -0.9429, 0.2874, 0.1685, -0.9429, 0.2874, 0.1685, -0.9429, 0.2874, 0.1685, -0.9429, 0.01355, -0.02064, 0.9997, 0.01355, -0.02064, 0.9997, 0.01355, -0.02064, 0.9997, 0.01355, -0.02064, 0.9997, 0.0, 0.0, 1.0, 0.0, 0.0, 1.0, 0.0, 0.0, 1.0, 0.0, 0.0, 1.0, -7.105e-07, 2.555e-06, -1.0, -7.105e-07, 2.555e-06, -1.0, -7.105e-07, 2.555e-06, -1.0, -7.105e-07, 2.555e-06, -1.0, -0.06011, -0.1594, -0.9854, -0.06011, -0.1594, -0.9854, -0.06011, -0.1594, -0.9854, -0.06011, -0.1594, -0.9854, 0.0005679, 0.08642, -0.9963, 0.0005679, 0.08642, -0.9963, 0.0005679, 0.08642, -0.9963, 0.0005679, 0.08642, -0.9963, 0.0, 0.0, -1.0, 0.0, 0.0, -1.0, 0.0, 0.0, -1.0, 0.0, 0.0, -1.0, 0.0, 0.0, 1.0, 0.0, 0.0, 1.0, 0.0, 0.0, 1.0, 0.0, 0.0, 1.0, -0.9943, -0.1069, 0.0, -0.9943, -0.1069, 0.0, -0.9943, -0.1069, 0.0, -0.9943, -0.1069, 0.0, 0.0, 0.0, 1.0, 0.0, 0.0, 1.0, 0.0, 0.0, 1.0, 0.0, 0.0, 1.0, 0.0, 0.0, -1.0, 0.0, 0.0, -1.0, 0.0, 0.0, -1.0, 0.0, 0.0, -1.0, -0.09029, -0.1261, -0.9879, -0.09029, -0.1261, -0.9879, -0.09029, -0.1261, -0.9879, -0.09029, -0.1261, -0.9879, -0.4015, -0.186, 0.8968, -0.4015, -0.186, 0.8968, -0.4015, -0.186, 0.8968, -0.4015, -0.186, 0.8968, -0.8135, 0.5816, -1.762e-06, -0.8135, 0.5816, -1.762e-06, -0.8135, 0.5816, -1.762e-06, -0.8135, 0.5816, -1.762e-06, -0.4015, -0.186, -0.8968, -0.4015, -0.186, -0.8968, -0.4015, -0.186, -0.8968, -0.4015, -0.186, -0.8968, 0.0, 0.0, 1.0, 0.0, 0.0, 1.0, 0.0, 0.0, 1.0, 0.0, 0.0, 1.0, -0.8195, 0.5731, 0.0, -0.8195, 0.5731, 0.0, -0.8195, 0.5731, 0.0, -0.8195, 0.5731, 0.0, 0.6936, -0.7204, 0.0, 0.6936, -0.7204, 0.0, 0.6936, -0.7204, 0.0, 0.6936, -0.7204, 0.0, 0.001781, 0.002486, 1.0, 0.001781, 0.002486, 1.0, 0.001781, 0.002486, 1.0, 0.001781, 0.002486, 1.0, -0.0106, -0.01434, 0.9998, -0.0106, -0.01434, 0.9998, -0.0106, -0.01434, 0.9998, -0.0106, -0.01434, 0.9998, 0.6732, -0.7395, 1.255e-06, 0.6732, -0.7395, 1.255e-06, 0.6732, -0.7395, 1.255e-06, 0.6732, -0.7395, 1.255e-06, -0.934, 0.3572, 0.0, -0.934, 0.3572, 0.0, -0.934, 0.3572, 0.0, -0.934, 0.3572, 0.0, -0.07158, -0.09678, -0.9927, -0.07158, -0.09678, -0.9927, -0.07158, -0.09678, -0.9927, -0.07158, -0.09678, -0.9927, -0.02674, -0.02885, -0.9992, -0.02674, -0.02885, -0.9992, -0.02674, -0.02885, -0.9992, -0.02674, -0.02885, -0.9992, -0.842, 0.5395, -1.555e-06, -0.842, 0.5395, -1.555e-06, -0.842, 0.5395, -1.555e-06, -0.842, 0.5395, -1.555e-06, 0.7925, -0.6098, -1.836e-06, 0.7925, -0.6098, -1.836e-06, 0.7925, -0.6098, -1.836e-06, 0.7925, -0.6098, -1.836e-06, -0.1108, -0.1196, 0.9866, -0.1108, -0.1196, 0.9866, -0.1108, -0.1196, 0.9866, -0.1108, -0.1196, 0.9866, 0.01023, 0.01331, 0.9999, 0.01023, 0.01331, 0.9999, 0.01023, 0.01331, 0.9999, 0.01023, 0.01331, 0.9999, 0.7804, -0.6253, 2.449e-06, 0.7804, -0.6253, 2.449e-06, 0.7804, -0.6253, 2.449e-06, 0.7804, -0.6253, 2.449e-06, -0.7402, 0.6724, 0.0, -0.7402, 0.6724, 0.0, -0.7402, 0.6724, 0.0, -0.7402, 0.6724, 0.0, 0.2192, 0.2851, -0.9331, 0.2192, 0.2851, -0.9331, 0.2192, 0.2851, -0.9331, 0.2192, 0.2851, -0.9331, 0.0, 0.0, -1.0, 0.0, 0.0, -1.0, 0.0, 0.0, -1.0, 0.0, 0.0, -1.0, 0.0, 0.0, 1.0, 0.0, 0.0, 1.0, 0.0, 0.0, 1.0, 0.0, 0.0, 1.0, 0.144, 0.07176, -0.987, 0.144, 0.07176, -0.987, 0.144, 0.07176, -0.987, 0.144, 0.07176, -0.987, -0.4166, -0.8872, -0.1982, -0.4166, -0.8872, -0.1982, -0.4166, -0.8872, -0.1982, -0.4166, -0.8872, -0.1982, 0.3153, -0.08738, -0.945, 0.3153, -0.08738, -0.945, 0.3153, -0.08738, -0.945, 0.3153, -0.08738, -0.945, 0.0, 0.0, 1.0, 0.0, 0.0, 1.0, 0.0, 0.0, 1.0, 0.0, 0.0, 1.0, 0.0, 0.0, -1.0, 0.0, 0.0, -1.0, 0.0, 0.0, -1.0, 0.0, 0.0, -1.0, -0.02783, -0.008197, 0.9996, -0.02783, -0.008197, 0.9996, -0.02783, -0.008197, 0.9996, -0.02783, -0.008197, 0.9996, 0.0, 0.0, 1.0, 0.0, 0.0, 1.0, 0.0, 0.0, 1.0, 0.0, 0.0, 1.0, 0.0, 2.406e-06, -1.0, 0.0, 2.406e-06, -1.0, 0.0, 2.406e-06, -1.0, 0.0, 2.406e-06, -1.0, 0.0, 0.09973, -0.995, 0.0, 0.09973, -0.995, 0.0, 0.09973, -0.995, 0.0, 0.09973, -0.995, 0.0, 0.09973, -0.995, 0.0, 0.09973, -0.995, 0.0, 0.09973, -0.995, 0.0, 0.09973, -0.995, 0.9925, -0.122, 0.0, 0.9925, -0.122, 0.0, 0.9925, -0.122, 0.0, 0.9925, -0.122, 0.0, 0.03888, -0.1691, -0.9848, 0.03888, -0.1691, -0.9848, 0.03888, -0.1691, -0.9848, 0.03888, -0.1691, -0.9848, 0.008485, 0.02097, 0.9997, 0.008485, 0.02097, 0.9997, 0.008485, 0.02097, 0.9997, 0.008485, 0.02097, 0.9997, 0.008961, 0.02448, 0.9997, 0.008961, 0.02448, 0.9997, 0.008961, 0.02448, 0.9997, 0.008961, 0.02448, 0.9997, -0.0581, -0.04412, 0.9973, -0.0581, -0.04412, 0.9973, -0.0581, -0.04412, 0.9973, -0.0581, -0.04412, 0.9973, 0.0007768, -0.0311, 0.9995, 0.0007768, -0.0311, 0.9995, 0.0007768, -0.0311, 0.9995, 0.0007768, -0.0311, 0.9995, 0.1395, -0.2393, -0.9609, 0.1395, -0.2393, -0.9609, 0.1395, -0.2393, -0.9609, 0.1395, -0.2393, -0.9609, 0.9974, -0.07139, -0.006547, 0.9974, -0.07139, -0.006547, 0.9974, -0.07139, -0.006547, 0.9974, -0.07139, -0.006547, -0.2427, -0.1536, -0.9579, -0.2427, -0.1536, -0.9579, -0.2427, -0.1536, -0.9579, -0.2427, -0.1536, -0.9579, -0.9884, 0.1409, 0.05611, -0.9884, 0.1409, 0.05611, -0.9884, 0.1409, 0.05611, -0.9884, 0.1409, 0.05611, 0.0, -1.0, 2.788e-08, 0.0, -1.0, 2.788e-08, 0.0, -1.0, 2.788e-08, 0.0, -1.0, 2.788e-08, 0.0, -1.0, 5.562e-07, 0.0, -1.0, 5.562e-07, 0.0, -1.0, 5.562e-07, 0.0, -1.0, 5.562e-07, 0.0, 0.005055, 1.0, 0.0, 0.005055, 1.0, 0.0, 0.005055, 1.0, 0.0, 0.005055, 1.0, 0.9997, 0.02546, 0.0, 0.9997, 0.02546, 0.0, 0.9997, 0.02546, 0.0, 0.9997, 0.02546, 0.0, 0.0, 0.005055, 1.0, 0.0, 0.005055, 1.0, 0.0, 0.005055, 1.0, 0.0, 0.005055, 1.0, -0.9512, 0.3086, 0.0, -0.9512, 0.3086, 0.0, -0.9512, 0.3086, 0.0, -0.9512, 0.3086, 0.0, 0.0, -1.0, -2.848e-07, 0.0, -1.0, -2.848e-07, 0.0, -1.0, -2.848e-07, 0.0, -1.0, -2.848e-07, 0.0, -1.0, 6.136e-08, 0.0, -1.0, 6.136e-08, 0.0, -1.0, 6.136e-08, 0.0, -1.0, 6.136e-08, 1.0, 0.0, 0.0, 1.0, 0.0, 0.0, 1.0, 0.0, 0.0, 1.0, 0.0, 0.0, 0.0, -1.0, 8.028e-08, 0.0, -1.0, 8.028e-08, 0.0, -1.0, 8.028e-08, 0.0, -1.0, 8.028e-08, -1.0, 0.0, 0.0, -1.0, 0.0, 0.0, -1.0, 0.0, 0.0, -1.0, 0.0, 0.0, -0.972, 0.0, -0.2351, -0.972, 0.0, -0.2351, -0.972, 0.0, -0.2351, -0.972, 0.0, -0.2351, -1.0, 0.001299, 0.0, -1.0, 0.001299, 0.0, -1.0, 0.001299, 0.0, -1.0, 0.001299, 0.0, 0.0, -0.1306, 0.9914, 0.0, -0.1306, 0.9914, 0.0, -0.1306, 0.9914, 0.0, -0.1306, 0.9914, 0.9885, -0.151, 0.0, 0.9885, -0.151, 0.0, 0.9885, -0.151, 0.0, 0.9885, -0.151, 0.0, 0.0, -0.1306, 0.9914, 0.0, -0.1306, 0.9914, 0.0, -0.1306, 0.9914, 0.0, -0.1306, 0.9914, 0.0, 0.4095, -0.9123, 0.0, 0.4095, -0.9123, 0.0, 0.4095, -0.9123, 0.0, 0.4095, -0.9123, 0.0, 0.4095, -0.9123, 0.0, 0.4095, -0.9123, 0.0, 0.4095, -0.9123, 0.0, 0.4095, -0.9123, 0.0, 0.4095, -0.9123, 0.0, 0.4095, -0.9123, 0.0, 0.4095, -0.9123, 0.0, 0.4095, -0.9123, 0.0, -0.1306, 0.9914, 0.0, -0.1306, 0.9914, 0.0, -0.1306, 0.9914, 0.0, -0.1306, 0.9914, 0.0, -1.0, 3.252e-07, 0.0, -1.0, 3.252e-07, 0.0, -1.0, 3.252e-07, 0.0, -1.0, 3.252e-07, 0.0, 1.0, 0.0, 0.0, 1.0, 0.0, 0.0, 1.0, 0.0, 0.0, 1.0, 0.0, 0.0, -1.0, 0.0, 0.0, -1.0, 0.0, 0.0, -1.0, 0.0, 0.0, -1.0, 0.0, 0.0, 0.005055, 1.0, 0.0, 0.005055, 1.0, 0.0, 0.005055, 1.0, 0.0, 0.005055, 1.0, 0.2062, -0.1506, -0.9669, 0.2062, -0.1506, -0.9669, 0.2062, -0.1506, -0.9669, 0.2062, -0.1506, -0.9669, -0.03994, -0.02134, 0.999, -0.03994, -0.02134, 0.999, -0.03994, -0.02134, 0.999, -0.03994, -0.02134, 0.999, 0.008319, 0.02277, 0.9997, 0.008319, 0.02277, 0.9997, 0.008319, 0.02277, 0.9997, 0.008319, 0.02277, 0.9997, 0.04193, -0.1613, -0.986, 0.04193, -0.1613, -0.986, 0.04193, -0.1613, -0.986, 0.04193, -0.1613, -0.986, 0.0, 0.09973, -0.995, 0.0, 0.09973, -0.995, 0.0, 0.09973, -0.995, 0.0, 0.09973, -0.995, 0.0, 2.406e-06, -1.0, 0.0, 2.406e-06, -1.0, 0.0, 2.406e-06, -1.0, 0.0, 2.406e-06, -1.0, 0.0, 0.0, 1.0, 0.0, 0.0, 1.0, 0.0, 0.0, 1.0, 0.0, 0.0, 1.0, -0.04131, -0.02713, 0.9988, -0.04131, -0.02713, 0.9988, -0.04131, -0.02713, 0.9988, -0.04131, -0.02713, 0.9988, 0.0, 1.0, 0.0, 0.0, 1.0, 0.0, 0.0, 1.0, 0.0, 0.0, 1.0, 0.0, 0.0, 0.0, -1.0, 0.0, 0.0, -1.0, 0.0, 0.0, -1.0, 0.0, 0.0, -1.0, 0.0, 0.0, 1.0, 0.0, 0.0, 1.0, 0.0, 0.0, 1.0, 0.0, 0.0, 1.0, 0.0005433, 0.08621, -0.9963, 0.0005433, 0.08621, -0.9963, 0.0005433, 0.08621, -0.9963, 0.0005433, 0.08621, -0.9963, 0.21, -0.0008485, -0.9777, 0.21, -0.0008485, -0.9777, 0.21, -0.0008485, -0.9777, 0.21, -0.0008485, -0.9777, 0.0, 0.0, 1.0, 0.0, 0.0, 1.0, 0.0, 0.0, 1.0, 0.0, 0.0, 1.0, 0.0, -0.7274, 0.6862, 0.0, -0.7274, 0.6862, 0.0, -0.7274, 0.6862, 0.0, -0.7274, 0.6862, 0.0, -1.0, 0.0, 0.0, -1.0, 0.0, 0.0, -1.0, 0.0, 0.0, -1.0, 0.0, 0.0, 0.0, 1.0, 0.0, 0.0, 1.0, 0.0, 0.0, 1.0, 0.0, 0.0, 1.0, 0.0, 0.0, -1.0, 0.0, 0.0, -1.0, 0.0, 0.0, -1.0, 0.0, 0.0, -1.0, -0.9979, -0.06516, 0.0, -0.9979, -0.06516, 0.0, -0.9979, -0.06516, 0.0, -0.9979, -0.06516, 0.0, 0.0, 1.0, 0.0, 0.0, 1.0, 0.0, 0.0, 1.0, 0.0, 0.0, 1.0, 0.0, 0.0, 1.0, 0.0, 0.0, 1.0, 0.0, 0.0, 1.0, 0.0, 0.0, 1.0, 0.0, 0.0, 0.7274, 0.6862, 0.0, 0.7274, 0.6862, 0.0, 0.7274, 0.6862, 0.0, 0.7274, 0.6862, 0.0, 0.9611, -0.2761, 0.0, 0.9611, -0.2761, 0.0, 0.9611, -0.2761, 0.0, 0.9611, -0.2761, 0.0, 0.9611, -0.2761, 0.0, 0.9611, -0.2761, 0.0, 0.9611, -0.2761, 0.0, 0.9611, -0.2761, -1.0, 0.0, 0.0, -1.0, 0.0, 0.0, -1.0, 0.0, 0.0, -1.0, 0.0, 0.0, 0.0, 1.0, 0.0, 0.0, 1.0, 0.0, 0.0, 1.0, 0.0, 0.0, 1.0, 0.0, 0.0, -0.9611, -0.2761, 0.0, -0.9611, -0.2761, 0.0, -0.9611, -0.2761, 0.0, -0.9611, -0.2761, 0.0, -0.7274, 0.6862, 0.0, -0.7274, 0.6862, 0.0, -0.7274, 0.6862, 0.0, -0.7274, 0.6862, 0.0, 0.0, -1.0, 0.0, 0.0, -1.0, 0.0, 0.0, -1.0, 0.0, 0.0, -1.0, 0.0, 0.0, -1.0, 0.0, 0.0, -1.0, 0.0, 0.0, -1.0, 0.0, 0.0, -1.0, 0.0, 0.0, -1.0, 0.0, 0.0, -1.0, 0.0, 0.0, -1.0, 0.0, 0.0, -1.0, 0.0, -0.9611, -0.2761, 0.0, -0.9611, -0.2761, 0.0, -0.9611, -0.2761, 0.0, -0.9611, -0.2761, 0.0, -0.9611, -0.2761, 0.0, -0.9611, -0.2761, 0.0, -0.9611, -0.2761, 0.0, -0.9611, -0.2761, 0.0, 0.9611, -0.2761, 0.0, 0.9611, -0.2761, 0.0, 0.9611, -0.2761, 0.0, 0.9611, -0.2761, -0.9838, 0.0, -0.1791, -0.9838, 0.0, -0.1791, -0.9838, 0.0, -0.1791, -0.9838, 0.0, -0.1791, 0.0, 0.0, 1.0, 0.0, 0.0, 1.0, 0.0, 0.0, 1.0, 0.0, 0.0, 1.0, 0.0, 0.0, 1.0, 0.0, 0.0, 1.0, 0.0, 0.0, 1.0, 0.0, 0.0, 1.0, 0.0, 0.0, 1.0, 0.0, 0.0, 1.0, 0.0, 0.0, 1.0, 0.0, 0.0, 1.0, 0.0, 0.0, 1.0, 0.0, 0.0, 1.0, 0.0, 0.0, 1.0, 0.0, 0.0, 1.0, 7.033e-08, 0.0, 1.0, 7.033e-08, 0.0, 1.0, 7.033e-08, 0.0, 1.0, 7.033e-08, 0.0, 1.0, 0.0, 0.0, 1.0, 0.0, 0.0, 1.0, 0.0, 0.0, 1.0, 0.0, 0.0, 1.0, 0.0, 0.0, 1.0, 0.0, 0.0, 1.0, 0.0, 0.0, 1.0, 0.0, 0.0, 1.0, 0.0, 0.5837, 0.812, 0.0, 0.5837, 0.812, 0.0, 0.5837, 0.812, 0.0, 0.5837, 0.812, 0.0, -0.5837, 0.812, 0.0, -0.5837, 0.812, 0.0, -0.5837, 0.812, 0.0, -0.5837, 0.812, -0.7491, 0.0, 0.6624, -0.7491, 0.0, 0.6624, -0.7491, 0.0, 0.6624, -0.7491, 0.0, 0.6624, 0.0, 0.7274, 0.6862, 0.0, 0.7274, 0.6862, 0.0, 0.7274, 0.6862, 0.0, 0.7274, 0.6862, 0.0, -0.7274, 0.6862, 0.0, -0.7274, 0.6862, 0.0, -0.7274, 0.6862, 0.0, -0.7274, 0.6862, 0.8623, 0.0, 0.5063, 0.8623, 0.0, 0.5063, 0.8623, 0.0, 0.5063, 0.8623, 0.0, 0.5063, 0.0, 0.7274, 0.6862, 0.0, 0.7274, 0.6862, 0.0, 0.7274, 0.6862, 0.0, 0.7274, 0.6862, 0.0, 0.5526, 0.8334, 0.0, 0.5526, 0.8334, 0.0, 0.5526, 0.8334, 0.0, 0.5526, 0.8334, 0.0, -0.5526, 0.8334, 0.0, -0.5526, 0.8334, 0.0, -0.5526, 0.8334, 0.0, -0.5526, 0.8334, 0.0, 0.5526, 0.8334, 0.0, 0.5526, 0.8334, 0.0, 0.5526, 0.8334, 0.0, 0.5526, 0.8334, 0.0, -0.5837, 0.812, 0.0, -0.5837, 0.812, 0.0, -0.5837, 0.812, 0.0, -0.5837, 0.812, 0.0, 0.5837, 0.812, 0.0, 0.5837, 0.812, 0.0, 0.5837, 0.812, 0.0, 0.5837, 0.812, 0.0, -0.5837, 0.812, 0.0, -0.5837, 0.812, 0.0, -0.5837, 0.812, 0.0, -0.5837, 0.812, 0.0, 0.5837, 0.812, 0.0, 0.5837, 0.812, 0.0, 0.5837, 0.812, 0.0, 0.5837, 0.812, 0.0, 0.0, 1.0, 0.0, 0.0, 1.0, 0.0, 0.0, 1.0, 0.0, 0.0, 1.0, 0.0, 0.0, 1.0, 0.0, 0.0, 1.0, 0.0, 0.0, 1.0, 0.0, 0.0, 1.0, 0.0, 0.0, 1.0, 0.0, 0.0, 1.0, 0.0, 0.0, 1.0, 0.0, 0.0, 1.0, 0.0, -0.5526, 0.8334, 0.0, -0.5526, 0.8334, 0.0, -0.5526, 0.8334, 0.0, -0.5526, 0.8334, 0.0, 0.5526, 0.8334, 0.0, 0.5526, 0.8334, 0.0, 0.5526, 0.8334, 0.0, 0.5526, 0.8334, -0.5661, 0.0, 0.8244, -0.5661, 0.0, 0.8244, -0.5661, 0.0, 0.8244, -0.5661, 0.0, 0.8244, 0.0, -0.5526, 0.8334, 0.0, -0.5526, 0.8334, 0.0, -0.5526, 0.8334, 0.0, -0.5526, 0.8334, -0.2987, -0.5454, -0.7832, -0.2987, -0.5454, -0.7832, -0.2987, -0.5454, -0.7832, -0.2987, -0.5454, -0.7832, 3.836e-08, 0.0, -1.0, 3.836e-08, 0.0, -1.0, 3.836e-08, 0.0, -1.0, 3.836e-08, 0.0, -1.0, -0.9445, -0.3009, -0.1319, -0.9445, -0.3009, -0.1319, -0.9445, -0.3009, -0.1319, -0.9445, -0.3009, -0.1319, 0.8425, -0.5387, 0.0, 0.8425, -0.5387, 0.0, 0.8425, -0.5387, 0.0, 0.8425, -0.5387, 0.0, -0.5251, -0.846, 0.0924, -0.5251, -0.846, 0.0924, -0.5251, -0.846, 0.0924, -0.5251, -0.846, 0.0924, -0.9514, 0.308, -0.008968, -0.9514, 0.308, -0.008968, -0.9514, 0.308, -0.008968, -0.9514, 0.308, -0.008968, 0.9524, -0.3047, 0.008904, 0.9524, -0.3047, 0.008904, 0.9524, -0.3047, 0.008904, 0.9524, -0.3047, 0.008904, 0.1145, 0.2652, 0.9574, 0.1145, 0.2652, 0.9574, 0.1145, 0.2652, 0.9574, 0.1145, 0.2652, 0.9574, 0.2876, -0.5485, 0.7851, 0.2876, -0.5485, 0.7851, 0.2876, -0.5485, 0.7851, 0.2876, -0.5485, 0.7851, 0.526, -0.6102, -0.5924, 0.526, -0.6102, -0.5924, 0.526, -0.6102, -0.5924, 0.526, -0.6102, -0.5924, -0.5257, 0.5762, 0.6258, -0.5257, 0.5762, 0.6258, -0.5257, 0.5762, 0.6258, -0.5257, 0.5762, 0.6258, 0.9423, 0.2648, 0.2049, 0.9423, 0.2648, 0.2049, 0.9423, 0.2648, 0.2049, 0.9423, 0.2648, 0.2049, -0.09644, -0.1508, 0.9838, -0.09644, -0.1508, 0.9838, -0.09644, -0.1508, 0.9838, -0.09644, -0.1508, 0.9838, 0.7272, -0.6864, 0.0, 0.7272, -0.6864, 0.0, 0.7272, -0.6864, 0.0, 0.7272, -0.6864, 0.0, -0.7272, 0.6864, 0.0, -0.7272, 0.6864, 0.0, -0.7272, 0.6864, 0.0, -0.7272, 0.6864, 0.0, -0.09644, -0.1508, -0.9838, -0.09644, -0.1508, -0.9838, -0.09644, -0.1508, -0.9838, -0.09644, -0.1508, -0.9838, 0.316, -0.1856, 0.9304, 0.316, -0.1856, 0.9304, 0.316, -0.1856, 0.9304, 0.316, -0.1856, 0.9304, -0.4577, 0.8884, 0.0343, -0.4577, 0.8884, 0.0343, -0.4577, 0.8884, 0.0343, -0.4577, 0.8884, 0.0343, 0.2606, -0.9653, 0.01564, 0.2606, -0.9653, 0.01564, 0.2606, -0.9653, 0.01564, 0.2606, -0.9653, 0.01564, -0.818, 0.3301, -0.4711, -0.818, 0.3301, -0.4711, -0.818, 0.3301, -0.4711, -0.818, 0.3301, -0.4711, 0.0, 0.0, 1.0, 0.0, 0.0, 1.0, 0.0, 0.0, 1.0, 0.0, 0.0, 1.0, 0.6354, 0.0, 0.7722, 0.6354, 0.0, 0.7722, 0.6354, 0.0, 0.7722, 0.6354, 0.0, 0.7722, 0.0, 0.0, 1.0, 0.0, 0.0, 1.0, 0.0, 0.0, 1.0, 0.0, 0.0, 1.0, 0.9997, 0.0, 0.02253, 0.9997, 0.0, 0.02253, 0.9997, 0.0, 0.02253, 0.9997, 0.0, 0.02253, 0.0, 1.0, 1.656e-07, 0.0, 1.0, 1.656e-07, 0.0, 1.0, 1.656e-07, 0.0, 1.0, 1.656e-07, -0.9719, 0.0, 0.2353, -0.9719, 0.0, 0.2353, -0.9719, 0.0, 0.2353, -0.9719, 0.0, 0.2353, 0.0, -1.0, 3.096e-08, 0.0, -1.0, 3.096e-08, 0.0, -1.0, 3.096e-08, 0.0, -1.0, 3.096e-08, 0.0, 1.0, 3.251e-07, 0.0, 1.0, 3.251e-07, 0.0, 1.0, 3.251e-07, 0.0, 1.0, 3.251e-07, 0.0, -0.07629, -0.9971, 0.0, -0.07629, -0.9971, 0.0, -0.07629, -0.9971, 0.0, -0.07629, -0.9971, 0.0, -0.1692, 0.9856, 0.0, -0.1692, 0.9856, 0.0, -0.1692, 0.9856, 0.0, -0.1692, 0.9856, -0.9999, 0.01047, 0.0, -0.9999, 0.01047, 0.0, -0.9999, 0.01047, 0.0, -0.9999, 0.01047, 0.0, 0.0, -0.1692, 0.9856, 0.0, -0.1692, 0.9856, 0.0, -0.1692, 0.9856, 0.0, -0.1692, 0.9856, 0.9797, -0.2007, 0.0, 0.9797, -0.2007, 0.0, 0.9797, -0.2007, 0.0, 0.9797, -0.2007, 0.0, 0.0, -0.1692, 0.9856, 0.0, -0.1692, 0.9856, 0.0, -0.1692, 0.9856, 0.0, -0.1692, 0.9856, 0.0, -0.07629, -0.9971, 0.0, -0.07629, -0.9971, 0.0, -0.07629, -0.9971, 0.0, -0.07629, -0.9971, 0.0, -0.07629, -0.9971, 0.0, -0.07629, -0.9971, 0.0, -0.07629, -0.9971, 0.0, -0.07629, -0.9971, 0.0, 1.0, 0.0, 0.0, 1.0, 0.0, 0.0, 1.0, 0.0, 0.0, 1.0, 0.0, 0.0, -1.0, -3.992e-08, 0.0, -1.0, -3.992e-08, 0.0, -1.0, -3.992e-08, 0.0, -1.0, -3.992e-08, -0.9923, 0.0, -0.1241, -0.9923, 0.0, -0.1241, -0.9923, 0.0, -0.1241, -0.9923, 0.0, -0.1241, 0.0, 1.0, -4.596e-09, 0.0, 1.0, -4.596e-09, 0.0, 1.0, -4.596e-09, 0.0, 1.0, -4.596e-09, 0.9434, 0.0, -0.3317, 0.9434, 0.0, -0.3317, 0.9434, 0.0, -0.3317, 0.9434, 0.0, -0.3317, 0.0, 1.0, 0.0, 0.0, 1.0, 0.0, 0.0, 1.0, 0.0, 0.0, 1.0, 0.0, 0.0, -1.0, 1.838e-08, 0.0, -1.0, 1.838e-08, 0.0, -1.0, 1.838e-08, 0.0, -1.0, 1.838e-08, 0.0, -1.0, -1.394e-07, 0.0, -1.0, -1.394e-07, 0.0, -1.0, -1.394e-07, 0.0, -1.0, -1.394e-07, 0.0, 0.0, -1.0, 0.0, 0.0, -1.0, 0.0, 0.0, -1.0, 0.0, 0.0, -1.0, 0.0, 0.0, -1.0, 0.0, 0.0, -1.0, 0.0, 0.0, -1.0, 0.0, 0.0, -1.0, 0.0, 0.0, -1.0, 0.0, 0.0, -1.0, 0.0, 0.0, -1.0, 0.0, 0.0, -1.0, 0.9871, 0.0, -0.1599, 0.9871, 0.0, -0.1599, 0.9871, 0.0, -0.1599, 0.9871, 0.0, -0.1599, 0.0, -1.0, 1.341e-07, 0.0, -1.0, 1.341e-07, 0.0, -1.0, 1.341e-07, 0.0, -1.0, 1.341e-07, 0.0, 1.0, 5.058e-07, 0.0, 1.0, 5.058e-07, 0.0, 1.0, 5.058e-07, 0.0, 1.0, 5.058e-07, 0.0, 1.0, -5.691e-07, 0.0, 1.0, -5.691e-07, 0.0, 1.0, -5.691e-07, 0.0, 1.0, -5.691e-07, 0.0, 1.0, 3.355e-07, 0.0, 1.0, 3.355e-07, 0.0, 1.0, 3.355e-07, 0.0, 1.0, 3.355e-07])] * 3)])

# ---- objects
ob_testdummy = bpy.data.objects.new('testDummy', me_cube_cube_001)

# ---- transforms, parenting, visibility, modifiers, constraints
ob_testdummy.location = (0.0, 0.0, -0.2834)
ob_testdummy.rotation_euler = (1.571, -0.0, 0.0)
ob_testdummy.lineart.crease_threshold = 0.0
ob_testdummy.use_mesh_mirror_x = True

# ---- collection membership
col_collection.objects.link(ob_testdummy)

# ---- scene / render settings (as saved in the file)
scene.frame_start = 1; scene.frame_end = 250; scene.frame_set(1)
scene.render.engine = 'CYCLES'
scene.cycles.samples = 128
scene.cycles.sampling_pattern = 'TABULATED_SOBOL'
scene.cycles.use_adaptive_sampling = False
scene.cycles.use_light_tree = False
scene.view_settings.view_transform = 'Filmic'
bpy.context.view_layer.update()

# ---- added for rendering (the .blend has no active camera and no usable light): camera, sun
cam_auto = bpy.data.cameras.new('AutoCamera')
cam_auto.lens = 50.0
cam_auto.sensor_width = 36.0
cam_auto.clip_end = 1000.0
ob_auto_camera = bpy.data.objects.new('AutoCamera', cam_auto)
scene.collection.objects.link(ob_auto_camera)
ob_auto_camera.location = (4.79874, -5.7857, 6.08035)
ob_auto_camera.rotation_euler = (1.09748, -7.21219e-08, 0.694738)
scene.camera = ob_auto_camera
light_auto_sun = bpy.data.lights.new('AutoSun', 'SUN')
light_auto_sun.energy = 3.0
light_auto_sun.angle = 0.0523599
ob_auto_sun = bpy.data.objects.new('AutoSun', light_auto_sun)
scene.collection.objects.link(ob_auto_sun)
ob_auto_sun.rotation_euler = (0.872665, 0.174533, 0.523599)
bpy.context.view_layer.update()
